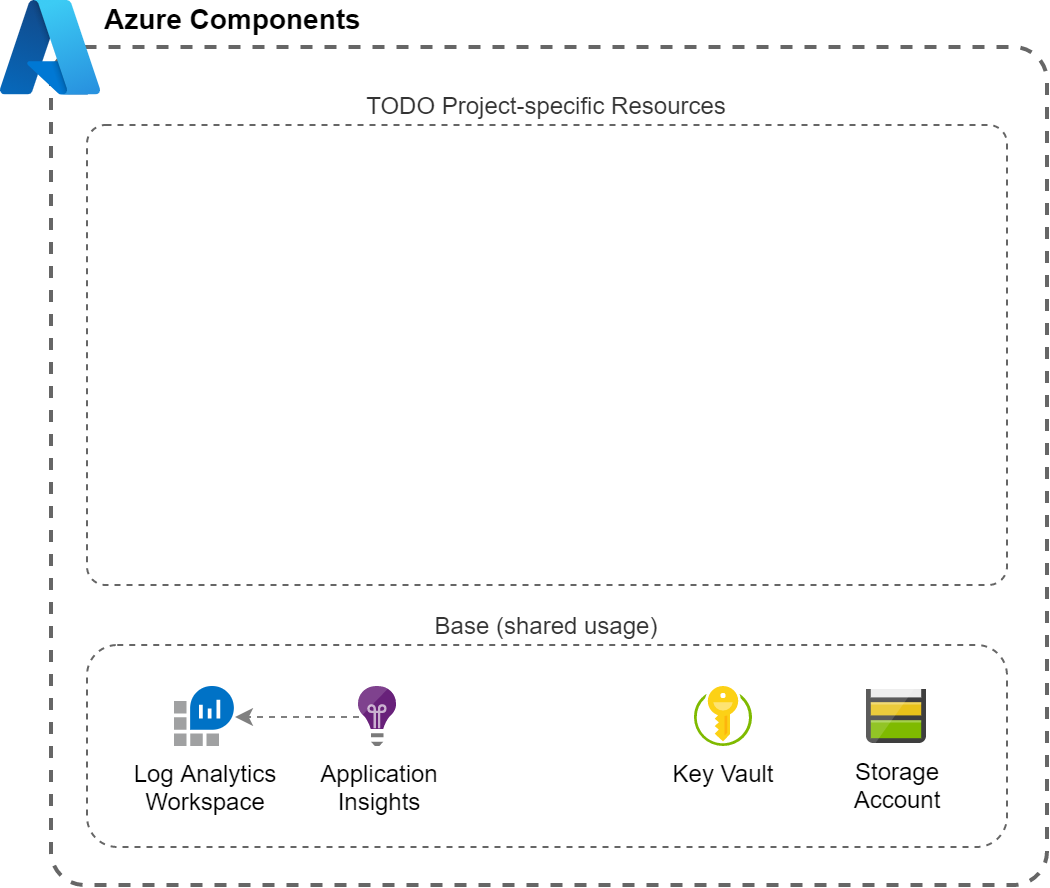

The diagram above was exported from draw.io. Its source (the exported page's mxGraphModel, read from the mxfile embedded in the PNG):
<mxGraphModel dx="2591" dy="822" grid="1" gridSize="10" guides="1" tooltips="1" connect="1" arrows="1" fold="1" page="1" pageScale="1" pageWidth="1169" pageHeight="827" math="0" shadow="0">
  <root>
    <mxCell id="0" />
    <mxCell id="1" parent="0" />
    <mxCell id="F-UaSHZblVmcvYdZaBVm-35" value="" style="rounded=1;whiteSpace=wrap;html=1;fillColor=none;strokeColor=#666666;fontColor=#333333;dashed=1;arcSize=4;strokeWidth=2;" parent="1" vertex="1">
      <mxGeometry x="-858" y="191" width="498" height="419" as="geometry" />
    </mxCell>
    <mxCell id="aENIzsBc1TQIIxNL0jTR-1" value="TODO Project-specific Resources" style="rounded=1;whiteSpace=wrap;html=1;fillColor=none;strokeColor=#666666;fontColor=#333333;dashed=1;labelPosition=center;verticalLabelPosition=top;align=center;verticalAlign=bottom;arcSize=4" parent="1" vertex="1">
      <mxGeometry x="-840" y="230" width="460" height="230" as="geometry" />
    </mxCell>
    <mxCell id="oWSQMxLy2uMnWN_4NXH6-8" value="Base (shared usage)" style="rounded=1;whiteSpace=wrap;html=1;fillColor=none;strokeColor=#666666;fontColor=#333333;dashed=1;labelPosition=center;verticalLabelPosition=top;align=center;verticalAlign=bottom;" parent="1" vertex="1">
      <mxGeometry x="-840" y="490" width="460" height="101" as="geometry" />
    </mxCell>
    <mxCell id="oWSQMxLy2uMnWN_4NXH6-9" value="Key Vault" style="aspect=fixed;html=1;points=[];align=center;image;fontSize=12;image=img/lib/mscae/Key_Vaults.svg;strokeColor=#4A99C6;fillColor=#99CCFF;" parent="1" vertex="1">
      <mxGeometry x="-536" y="511" width="28.8" height="30" as="geometry" />
    </mxCell>
    <mxCell id="oWSQMxLy2uMnWN_4NXH6-10" value="Storage&lt;br&gt;Account" style="aspect=fixed;html=1;points=[];align=center;image;fontSize=12;image=img/lib/mscae/Storage_Accounts.svg;strokeColor=#4A99C6;fillColor=#99CCFF;" parent="1" vertex="1">
      <mxGeometry x="-450" y="512.5" width="30" height="27" as="geometry" />
    </mxCell>
    <mxCell id="oWSQMxLy2uMnWN_4NXH6-11" value="" style="edgeStyle=orthogonalEdgeStyle;rounded=0;html=1;jettySize=auto;orthogonalLoop=1;fontColor=#FFFFFF;strokeWidth=1;endFill=1;endArrow=classic;dashed=1;strokeColor=#808080;" parent="1" source="oWSQMxLy2uMnWN_4NXH6-12" target="oWSQMxLy2uMnWN_4NXH6-13" edge="1">
      <mxGeometry relative="1" as="geometry">
        <mxPoint x="-36.059999999999945" y="343.64999999999986" as="sourcePoint" />
        <mxPoint x="-399.90999999999985" y="379.8499999999999" as="targetPoint" />
      </mxGeometry>
    </mxCell>
    <mxCell id="oWSQMxLy2uMnWN_4NXH6-12" value="Application&lt;br&gt;Insights" style="aspect=fixed;html=1;points=[];align=center;image;fontSize=12;image=img/lib/mscae/Application_Insights.svg;strokeColor=#4A99C6;fillColor=#99CCFF;" parent="1" vertex="1">
      <mxGeometry x="-704" y="511" width="19.2" height="30" as="geometry" />
    </mxCell>
    <mxCell id="oWSQMxLy2uMnWN_4NXH6-13" value="Log Analytics&lt;br&gt;Workspace" style="aspect=fixed;html=1;points=[];align=center;image;fontSize=12;image=img/lib/mscae/Log_Analytics_Workspaces.svg;" parent="1" vertex="1">
      <mxGeometry x="-796.06" y="511" width="30" height="30" as="geometry" />
    </mxCell>
    <mxCell id="Pv7-45rJyOyTIKZI0MUd-1" value="Azure Components" style="shape=image;verticalLabelPosition=middle;labelBackgroundColor=#ffffff;verticalAlign=middle;aspect=fixed;imageAspect=0;image=data:image/svg+xml,(base64 omitted: 3044 chars);fontSize=14;fontStyle=1;align=left;fillColor=#36424A;spacingLeft=0;spacingBottom=30;spacingRight=0;labelPosition=right;" vertex="1" parent="1">
      <mxGeometry x="-883" y="168" width="50" height="47.16" as="geometry" />
    </mxCell>
  </root>
</mxGraphModel>